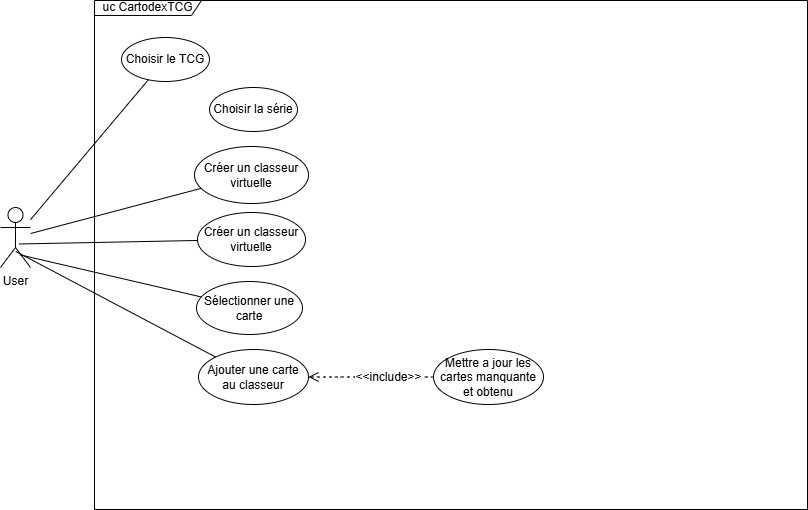

The diagram above was exported from draw.io. Its source (the exported page's mxGraphModel, read from the mxfile embedded in the PNG):
<mxGraphModel dx="1595" dy="663" grid="0" gridSize="10" guides="1" tooltips="1" connect="1" arrows="1" fold="1" page="0" pageScale="1" pageWidth="827" pageHeight="1169" math="0" shadow="0">
  <root>
    <mxCell id="0" />
    <mxCell id="1" parent="0" />
    <mxCell id="SjhJ4Wz7nsTAdoAOadyB-1" value="uc CartodexTCG" style="shape=umlFrame;whiteSpace=wrap;html=1;pointerEvents=0;recursiveResize=0;container=1;collapsible=0;width=107;height=15;" vertex="1" parent="1">
      <mxGeometry x="-178" y="231" width="713" height="509" as="geometry" />
    </mxCell>
    <mxCell id="SjhJ4Wz7nsTAdoAOadyB-3" value="Choisir le TCG" style="ellipse;whiteSpace=wrap;html=1;" vertex="1" parent="SjhJ4Wz7nsTAdoAOadyB-1">
      <mxGeometry x="27" y="37" width="88" height="44" as="geometry" />
    </mxCell>
    <mxCell id="SjhJ4Wz7nsTAdoAOadyB-4" value="Choisir la série" style="ellipse;whiteSpace=wrap;html=1;" vertex="1" parent="SjhJ4Wz7nsTAdoAOadyB-1">
      <mxGeometry x="115" y="87" width="88" height="44" as="geometry" />
    </mxCell>
    <mxCell id="SjhJ4Wz7nsTAdoAOadyB-5" value="Créer un classeur virtuelle" style="ellipse;whiteSpace=wrap;html=1;" vertex="1" parent="SjhJ4Wz7nsTAdoAOadyB-1">
      <mxGeometry x="100" y="146" width="114" height="57" as="geometry" />
    </mxCell>
    <mxCell id="SjhJ4Wz7nsTAdoAOadyB-6" value="Créer un classeur virtuelle" style="ellipse;whiteSpace=wrap;html=1;" vertex="1" parent="SjhJ4Wz7nsTAdoAOadyB-1">
      <mxGeometry x="103" y="212" width="108" height="54" as="geometry" />
    </mxCell>
    <mxCell id="SjhJ4Wz7nsTAdoAOadyB-7" value="Sélectionner une carte" style="ellipse;whiteSpace=wrap;html=1;" vertex="1" parent="SjhJ4Wz7nsTAdoAOadyB-1">
      <mxGeometry x="102" y="281" width="106" height="53" as="geometry" />
    </mxCell>
    <mxCell id="SjhJ4Wz7nsTAdoAOadyB-10" style="edgeStyle=none;curved=1;rounded=0;orthogonalLoop=1;jettySize=auto;html=1;fontSize=12;startSize=8;endSize=8;dashed=1;entryX=1;entryY=0.5;entryDx=0;entryDy=0;endArrow=open;endFill=0;" edge="1" parent="SjhJ4Wz7nsTAdoAOadyB-1" source="SjhJ4Wz7nsTAdoAOadyB-9" target="SjhJ4Wz7nsTAdoAOadyB-8">
      <mxGeometry relative="1" as="geometry">
        <mxPoint x="205" y="377" as="targetPoint" />
      </mxGeometry>
    </mxCell>
    <mxCell id="SjhJ4Wz7nsTAdoAOadyB-16" value="&amp;lt;&amp;lt;include&amp;gt;&amp;gt;" style="edgeLabel;html=1;align=center;verticalAlign=middle;resizable=0;points=[];fontSize=12;" vertex="1" connectable="0" parent="SjhJ4Wz7nsTAdoAOadyB-10">
      <mxGeometry x="-0.2761" relative="1" as="geometry">
        <mxPoint as="offset" />
      </mxGeometry>
    </mxCell>
    <mxCell id="SjhJ4Wz7nsTAdoAOadyB-8" value="Ajouter une carte au classeur" style="ellipse;whiteSpace=wrap;html=1;" vertex="1" parent="SjhJ4Wz7nsTAdoAOadyB-1">
      <mxGeometry x="104" y="349" width="110" height="55" as="geometry" />
    </mxCell>
    <mxCell id="SjhJ4Wz7nsTAdoAOadyB-9" value="Mettre a jour les cartes manquante et obtenu" style="ellipse;whiteSpace=wrap;html=1;" vertex="1" parent="SjhJ4Wz7nsTAdoAOadyB-1">
      <mxGeometry x="339" y="349" width="110" height="55" as="geometry" />
    </mxCell>
    <mxCell id="SjhJ4Wz7nsTAdoAOadyB-11" style="edgeStyle=none;curved=1;rounded=0;orthogonalLoop=1;jettySize=auto;html=1;fontSize=12;startSize=8;endSize=8;endArrow=none;endFill=0;" edge="1" parent="1" source="SjhJ4Wz7nsTAdoAOadyB-2" target="SjhJ4Wz7nsTAdoAOadyB-3">
      <mxGeometry relative="1" as="geometry" />
    </mxCell>
    <mxCell id="SjhJ4Wz7nsTAdoAOadyB-2" value="User" style="shape=umlActor;verticalLabelPosition=bottom;verticalAlign=top;html=1;" vertex="1" parent="1">
      <mxGeometry x="-272" y="438" width="30" height="60" as="geometry" />
    </mxCell>
    <mxCell id="SjhJ4Wz7nsTAdoAOadyB-12" style="edgeStyle=none;curved=1;rounded=0;orthogonalLoop=1;jettySize=auto;html=1;fontSize=12;startSize=8;endSize=8;endArrow=none;endFill=0;" edge="1" parent="1" source="SjhJ4Wz7nsTAdoAOadyB-2" target="SjhJ4Wz7nsTAdoAOadyB-5">
      <mxGeometry relative="1" as="geometry">
        <mxPoint x="-390" y="727" as="sourcePoint" />
        <mxPoint x="-272" y="587" as="targetPoint" />
      </mxGeometry>
    </mxCell>
    <mxCell id="SjhJ4Wz7nsTAdoAOadyB-13" style="edgeStyle=none;curved=1;rounded=0;orthogonalLoop=1;jettySize=auto;html=1;fontSize=12;startSize=8;endSize=8;endArrow=none;endFill=0;exitX=0.622;exitY=0.608;exitDx=0;exitDy=0;exitPerimeter=0;" edge="1" parent="1" source="SjhJ4Wz7nsTAdoAOadyB-2" target="SjhJ4Wz7nsTAdoAOadyB-6">
      <mxGeometry relative="1" as="geometry">
        <mxPoint x="-409" y="667" as="sourcePoint" />
        <mxPoint x="-238" y="622" as="targetPoint" />
      </mxGeometry>
    </mxCell>
    <mxCell id="SjhJ4Wz7nsTAdoAOadyB-14" style="edgeStyle=none;curved=1;rounded=0;orthogonalLoop=1;jettySize=auto;html=1;fontSize=12;startSize=8;endSize=8;endArrow=none;endFill=0;exitX=0.65;exitY=0.789;exitDx=0;exitDy=0;exitPerimeter=0;" edge="1" parent="1" source="SjhJ4Wz7nsTAdoAOadyB-2" target="SjhJ4Wz7nsTAdoAOadyB-7">
      <mxGeometry relative="1" as="geometry">
        <mxPoint x="-253" y="506" as="sourcePoint" />
        <mxPoint x="-75" y="503" as="targetPoint" />
      </mxGeometry>
    </mxCell>
    <mxCell id="SjhJ4Wz7nsTAdoAOadyB-15" style="edgeStyle=none;curved=1;rounded=0;orthogonalLoop=1;jettySize=auto;html=1;fontSize=12;startSize=8;endSize=8;endArrow=none;endFill=0;exitX=0.511;exitY=0.733;exitDx=0;exitDy=0;exitPerimeter=0;" edge="1" parent="1" source="SjhJ4Wz7nsTAdoAOadyB-2" target="SjhJ4Wz7nsTAdoAOadyB-8">
      <mxGeometry relative="1" as="geometry">
        <mxPoint x="-283" y="613" as="sourcePoint" />
        <mxPoint x="-102" y="655" as="targetPoint" />
      </mxGeometry>
    </mxCell>
  </root>
</mxGraphModel>